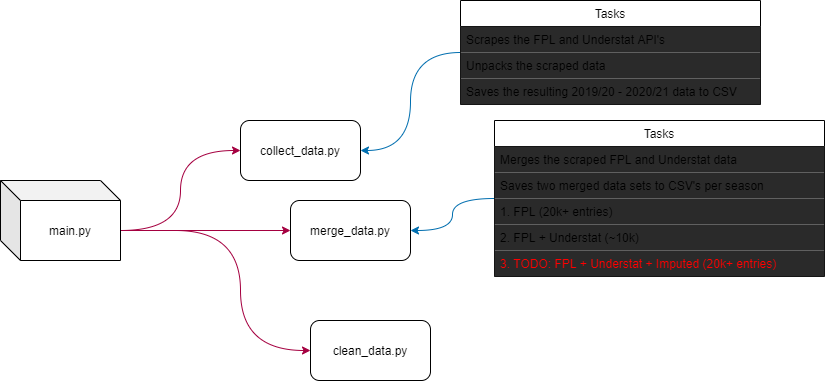

The diagram above was exported from draw.io. Its source (the exported page's mxGraphModel, read from the mxfile embedded in the PNG):
<mxGraphModel dx="1913" dy="2102" grid="1" gridSize="10" guides="1" tooltips="1" connect="1" arrows="1" fold="1" page="1" pageScale="1" pageWidth="827" pageHeight="1169" math="0" shadow="0">
  <root>
    <mxCell id="0" />
    <mxCell id="1" parent="0" />
    <mxCell id="fvOBR4-xC_jI2Q39FlXp-1" value="collect_data.py" style="rounded=1;whiteSpace=wrap;html=1;" parent="1" vertex="1">
      <mxGeometry x="160" y="100" width="120" height="60" as="geometry" />
    </mxCell>
    <mxCell id="fvOBR4-xC_jI2Q39FlXp-2" value="merge_data.py" style="rounded=1;whiteSpace=wrap;html=1;" parent="1" vertex="1">
      <mxGeometry x="210" y="180" width="120" height="60" as="geometry" />
    </mxCell>
    <mxCell id="fvOBR4-xC_jI2Q39FlXp-7" value="clean_data.py" style="rounded=1;whiteSpace=wrap;html=1;" parent="1" vertex="1">
      <mxGeometry x="230" y="300" width="120" height="60" as="geometry" />
    </mxCell>
    <mxCell id="fvOBR4-xC_jI2Q39FlXp-13" style="edgeStyle=orthogonalEdgeStyle;curved=1;orthogonalLoop=1;jettySize=auto;html=1;exitX=0;exitY=0;exitDx=120;exitDy=50;entryX=0;entryY=0.5;entryDx=0;entryDy=0;fillColor=#d80073;strokeColor=#A50040;exitPerimeter=0;" parent="1" source="Fo2nSM55FgfMixkVVted-7" target="fvOBR4-xC_jI2Q39FlXp-1" edge="1">
      <mxGeometry relative="1" as="geometry">
        <mxPoint x="40" y="210" as="sourcePoint" />
      </mxGeometry>
    </mxCell>
    <mxCell id="fvOBR4-xC_jI2Q39FlXp-14" style="edgeStyle=orthogonalEdgeStyle;curved=1;orthogonalLoop=1;jettySize=auto;html=1;exitX=0;exitY=0;exitDx=120;exitDy=50;fillColor=#d80073;strokeColor=#A50040;exitPerimeter=0;" parent="1" source="Fo2nSM55FgfMixkVVted-7" target="fvOBR4-xC_jI2Q39FlXp-2" edge="1">
      <mxGeometry relative="1" as="geometry">
        <mxPoint x="40" y="210" as="sourcePoint" />
      </mxGeometry>
    </mxCell>
    <mxCell id="fvOBR4-xC_jI2Q39FlXp-15" style="edgeStyle=orthogonalEdgeStyle;curved=1;orthogonalLoop=1;jettySize=auto;html=1;exitX=0;exitY=0;exitDx=120;exitDy=50;entryX=0;entryY=0.5;entryDx=0;entryDy=0;fillColor=#d80073;strokeColor=#A50040;exitPerimeter=0;" parent="1" source="Fo2nSM55FgfMixkVVted-7" target="fvOBR4-xC_jI2Q39FlXp-7" edge="1">
      <mxGeometry relative="1" as="geometry">
        <Array as="points">
          <mxPoint x="30" y="210" />
          <mxPoint x="160" y="210" />
          <mxPoint x="160" y="330" />
        </Array>
        <mxPoint x="40" y="210" as="sourcePoint" />
      </mxGeometry>
    </mxCell>
    <mxCell id="Fo2nSM55FgfMixkVVted-7" value="main.py" style="shape=cube;whiteSpace=wrap;html=1;boundedLbl=1;backgroundOutline=1;darkOpacity=0.05;darkOpacity2=0.1;" parent="1" vertex="1">
      <mxGeometry x="-80" y="160" width="120" height="80" as="geometry" />
    </mxCell>
    <mxCell id="FmWUGikd9BjI5VTtlnqw-6" style="edgeStyle=orthogonalEdgeStyle;orthogonalLoop=1;jettySize=auto;html=1;exitX=0;exitY=0.5;exitDx=0;exitDy=0;entryX=1;entryY=0.5;entryDx=0;entryDy=0;curved=1;fillColor=#1ba1e2;strokeColor=#006EAF;" edge="1" parent="1" source="FmWUGikd9BjI5VTtlnqw-1" target="fvOBR4-xC_jI2Q39FlXp-1">
      <mxGeometry relative="1" as="geometry" />
    </mxCell>
    <mxCell id="FmWUGikd9BjI5VTtlnqw-1" value="Tasks" style="swimlane;fontStyle=0;childLayout=stackLayout;horizontal=1;startSize=26;horizontalStack=0;resizeParent=1;resizeParentMax=0;resizeLast=0;collapsible=1;marginBottom=0;" vertex="1" parent="1">
      <mxGeometry x="380" y="-20" width="300" height="104" as="geometry" />
    </mxCell>
    <mxCell id="FmWUGikd9BjI5VTtlnqw-2" value="Scrapes the FPL and Understat API's" style="text;strokeColor=none;align=left;verticalAlign=top;spacingLeft=4;spacingRight=4;overflow=hidden;rotatable=0;points=[[0,0.5],[1,0.5]];portConstraint=eastwest;fillColor=#2a2a2a;" vertex="1" parent="FmWUGikd9BjI5VTtlnqw-1">
      <mxGeometry y="26" width="300" height="26" as="geometry" />
    </mxCell>
    <mxCell id="FmWUGikd9BjI5VTtlnqw-3" value="Unpacks the scraped data" style="text;strokeColor=none;align=left;verticalAlign=top;spacingLeft=4;spacingRight=4;overflow=hidden;rotatable=0;points=[[0,0.5],[1,0.5]];portConstraint=eastwest;fillColor=#2a2a2a;" vertex="1" parent="FmWUGikd9BjI5VTtlnqw-1">
      <mxGeometry y="52" width="300" height="26" as="geometry" />
    </mxCell>
    <mxCell id="FmWUGikd9BjI5VTtlnqw-4" value="Saves the resulting 2019/20 - 2020/21 data to CSV " style="text;strokeColor=none;align=left;verticalAlign=top;spacingLeft=4;spacingRight=4;overflow=hidden;rotatable=0;points=[[0,0.5],[1,0.5]];portConstraint=eastwest;fillColor=#2a2a2a;" vertex="1" parent="FmWUGikd9BjI5VTtlnqw-1">
      <mxGeometry y="78" width="300" height="26" as="geometry" />
    </mxCell>
    <mxCell id="FmWUGikd9BjI5VTtlnqw-15" style="edgeStyle=orthogonalEdgeStyle;curved=1;orthogonalLoop=1;jettySize=auto;html=1;exitX=0;exitY=0.5;exitDx=0;exitDy=0;entryX=1;entryY=0.5;entryDx=0;entryDy=0;fontColor=#FF0000;fillColor=#1ba1e2;strokeColor=#006EAF;" edge="1" parent="1" source="FmWUGikd9BjI5VTtlnqw-7" target="fvOBR4-xC_jI2Q39FlXp-2">
      <mxGeometry relative="1" as="geometry" />
    </mxCell>
    <mxCell id="FmWUGikd9BjI5VTtlnqw-7" value="Tasks" style="swimlane;fontStyle=0;childLayout=stackLayout;horizontal=1;startSize=26;horizontalStack=0;resizeParent=1;resizeParentMax=0;resizeLast=0;collapsible=1;marginBottom=0;" vertex="1" parent="1">
      <mxGeometry x="414" y="100" width="330" height="156" as="geometry" />
    </mxCell>
    <mxCell id="FmWUGikd9BjI5VTtlnqw-8" value="Merges the scraped FPL and Understat data" style="text;strokeColor=none;align=left;verticalAlign=top;spacingLeft=4;spacingRight=4;overflow=hidden;rotatable=0;points=[[0,0.5],[1,0.5]];portConstraint=eastwest;fillColor=#2a2a2a;" vertex="1" parent="FmWUGikd9BjI5VTtlnqw-7">
      <mxGeometry y="26" width="330" height="26" as="geometry" />
    </mxCell>
    <mxCell id="FmWUGikd9BjI5VTtlnqw-9" value="Saves two merged data sets to CSV's per season" style="text;strokeColor=none;align=left;verticalAlign=top;spacingLeft=4;spacingRight=4;overflow=hidden;rotatable=0;points=[[0,0.5],[1,0.5]];portConstraint=eastwest;fillColor=#2a2a2a;" vertex="1" parent="FmWUGikd9BjI5VTtlnqw-7">
      <mxGeometry y="52" width="330" height="26" as="geometry" />
    </mxCell>
    <mxCell id="FmWUGikd9BjI5VTtlnqw-10" value="1. FPL (20k+ entries)" style="text;strokeColor=none;align=left;verticalAlign=top;spacingLeft=4;spacingRight=4;overflow=hidden;rotatable=0;points=[[0,0.5],[1,0.5]];portConstraint=eastwest;fillColor=#2a2a2a;" vertex="1" parent="FmWUGikd9BjI5VTtlnqw-7">
      <mxGeometry y="78" width="330" height="26" as="geometry" />
    </mxCell>
    <mxCell id="FmWUGikd9BjI5VTtlnqw-11" value="2. FPL + Understat (~10k)" style="text;strokeColor=none;align=left;verticalAlign=top;spacingLeft=4;spacingRight=4;overflow=hidden;rotatable=0;points=[[0,0.5],[1,0.5]];portConstraint=eastwest;fillColor=#2a2a2a;" vertex="1" parent="FmWUGikd9BjI5VTtlnqw-7">
      <mxGeometry y="104" width="330" height="26" as="geometry" />
    </mxCell>
    <mxCell id="FmWUGikd9BjI5VTtlnqw-12" value="3. TODO: FPL + Understat + Imputed (20k+ entries)" style="text;strokeColor=none;align=left;verticalAlign=top;spacingLeft=4;spacingRight=4;overflow=hidden;rotatable=0;points=[[0,0.5],[1,0.5]];portConstraint=eastwest;fillColor=#2a2a2a;fontColor=#FF0000;" vertex="1" parent="FmWUGikd9BjI5VTtlnqw-7">
      <mxGeometry y="130" width="330" height="26" as="geometry" />
    </mxCell>
  </root>
</mxGraphModel>